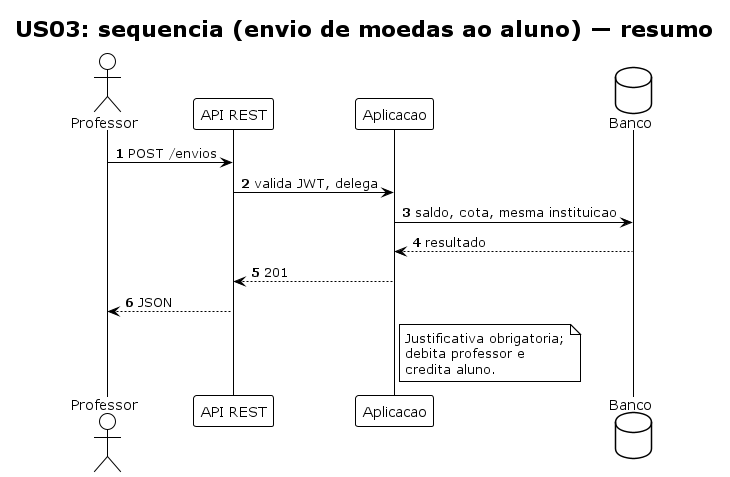

The diagram above was rendered by PlantUML. Its source (embedded in the PNG):
@startuml sequencia_envio_moedas
!theme plain
autonumber
title US03: sequencia (envio de moedas ao aluno) — resumo
actor "Professor" as P
participant "API REST" as C
participant "Aplicacao" as S
database "Banco" as B

P -> C : POST /envios
C -> S : valida JWT, delega
S -> B : saldo, cota, mesma instituicao
B --> S : resultado
S --> C : 201
C --> P : JSON
note right of S
  Justificativa obrigatoria;
  debita professor e
  credita aluno.
end note
@enduml